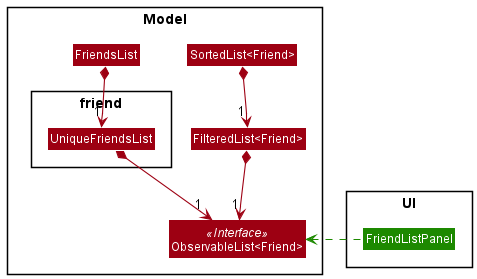

The diagram above was rendered by PlantUML. Its source (embedded in the PNG):
@startuml
!include style.puml
skinparam arrowThickness 1.1
skinparam arrowColor MODEL_COLOR
skinparam UiBackgroundColor UI_COLOR
skinparam genericDisplay old

Package Model {
Class ObservableList<Friend> <<Interface>> MODEL_COLOR
Class FriendsList MODEL_COLOR

Package friend {
Class UniqueFriendsList MODEL_COLOR
}

Class FilteredList<Friend> MODEL_COLOR
Class SortedList<Friend> MODEL_COLOR
}

Package UI {
Class FriendListPanel UI_COLOR
}

FriendsList *-down-> "1" UniqueFriendsList
FriendsList -[hidden]right-- SortedList
UniqueFriendsList *-down-> "1" ObservableList
FilteredList *-down-> "1" ObservableList
SortedList *-down-> "1" FilteredList

FriendListPanel .-left-> ObservableList UI_COLOR

@enduml